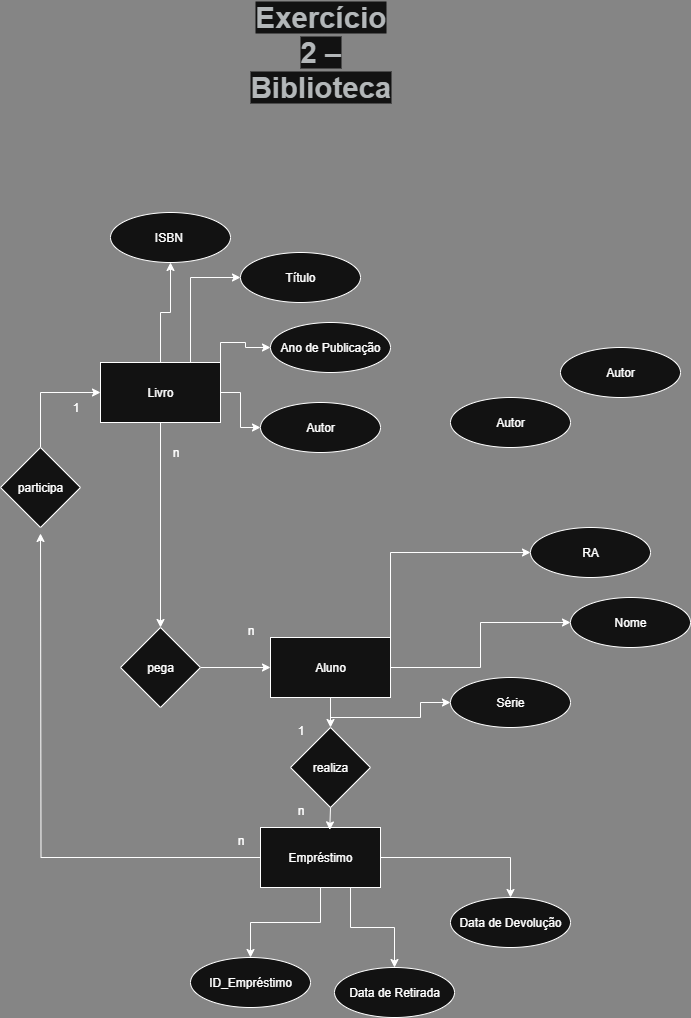

The diagram above was exported from draw.io. Its source (the exported page's mxGraphModel, read from the mxfile embedded in the PNG):
<mxGraphModel dx="1042" dy="1731" grid="1" gridSize="10" guides="1" tooltips="1" connect="1" arrows="1" fold="1" page="1" pageScale="1" pageWidth="827" pageHeight="1169" background="light-dark(#FFFFFF,#858585)" math="0" shadow="0">
  <root>
    <mxCell id="0" />
    <mxCell id="1" parent="0" />
    <mxCell id="UgwG3Xfq6ZKMsizksH1O-8" style="edgeStyle=orthogonalEdgeStyle;rounded=0;orthogonalLoop=1;jettySize=auto;html=1;exitX=0.5;exitY=0;exitDx=0;exitDy=0;entryX=0.5;entryY=1;entryDx=0;entryDy=0;" parent="1" source="UgwG3Xfq6ZKMsizksH1O-1" target="UgwG3Xfq6ZKMsizksH1O-4" edge="1">
      <mxGeometry relative="1" as="geometry" />
    </mxCell>
    <mxCell id="UgwG3Xfq6ZKMsizksH1O-9" style="edgeStyle=orthogonalEdgeStyle;rounded=0;orthogonalLoop=1;jettySize=auto;html=1;exitX=0.75;exitY=0;exitDx=0;exitDy=0;entryX=0;entryY=0.5;entryDx=0;entryDy=0;" parent="1" source="UgwG3Xfq6ZKMsizksH1O-1" target="UgwG3Xfq6ZKMsizksH1O-5" edge="1">
      <mxGeometry relative="1" as="geometry" />
    </mxCell>
    <mxCell id="UgwG3Xfq6ZKMsizksH1O-10" style="edgeStyle=orthogonalEdgeStyle;rounded=0;orthogonalLoop=1;jettySize=auto;html=1;exitX=1;exitY=0.5;exitDx=0;exitDy=0;" parent="1" source="UgwG3Xfq6ZKMsizksH1O-1" target="UgwG3Xfq6ZKMsizksH1O-6" edge="1">
      <mxGeometry relative="1" as="geometry" />
    </mxCell>
    <mxCell id="UgwG3Xfq6ZKMsizksH1O-11" style="edgeStyle=orthogonalEdgeStyle;rounded=0;orthogonalLoop=1;jettySize=auto;html=1;exitX=1;exitY=0;exitDx=0;exitDy=0;entryX=1;entryY=0.5;entryDx=0;entryDy=0;" parent="1" source="UgwG3Xfq6ZKMsizksH1O-1" target="UgwG3Xfq6ZKMsizksH1O-7" edge="1">
      <mxGeometry relative="1" as="geometry" />
    </mxCell>
    <mxCell id="UgwG3Xfq6ZKMsizksH1O-13" style="edgeStyle=orthogonalEdgeStyle;rounded=0;orthogonalLoop=1;jettySize=auto;html=1;exitX=0.5;exitY=1;exitDx=0;exitDy=0;entryX=0.5;entryY=0;entryDx=0;entryDy=0;" parent="1" source="UgwG3Xfq6ZKMsizksH1O-1" target="UgwG3Xfq6ZKMsizksH1O-12" edge="1">
      <mxGeometry relative="1" as="geometry" />
    </mxCell>
    <mxCell id="UgwG3Xfq6ZKMsizksH1O-1" value="Livro" style="rounded=0;whiteSpace=wrap;html=1;" parent="1" vertex="1">
      <mxGeometry x="180" y="-145" width="120" height="60" as="geometry" />
    </mxCell>
    <mxCell id="uOcZdvj1xGZPvLvOtbNV-7" style="edgeStyle=orthogonalEdgeStyle;rounded=0;orthogonalLoop=1;jettySize=auto;html=1;exitX=0.5;exitY=1;exitDx=0;exitDy=0;entryX=0;entryY=0.5;entryDx=0;entryDy=0;" parent="1" source="UgwG3Xfq6ZKMsizksH1O-2" target="uOcZdvj1xGZPvLvOtbNV-6" edge="1">
      <mxGeometry relative="1" as="geometry" />
    </mxCell>
    <mxCell id="uOcZdvj1xGZPvLvOtbNV-8" style="edgeStyle=orthogonalEdgeStyle;rounded=0;orthogonalLoop=1;jettySize=auto;html=1;exitX=1;exitY=0.5;exitDx=0;exitDy=0;entryX=0;entryY=0.5;entryDx=0;entryDy=0;" parent="1" source="UgwG3Xfq6ZKMsizksH1O-2" target="uOcZdvj1xGZPvLvOtbNV-2" edge="1">
      <mxGeometry relative="1" as="geometry">
        <mxPoint x="560" y="110" as="targetPoint" />
      </mxGeometry>
    </mxCell>
    <mxCell id="uOcZdvj1xGZPvLvOtbNV-9" style="edgeStyle=orthogonalEdgeStyle;rounded=0;orthogonalLoop=1;jettySize=auto;html=1;exitX=1;exitY=0;exitDx=0;exitDy=0;entryX=0;entryY=0.5;entryDx=0;entryDy=0;" parent="1" source="UgwG3Xfq6ZKMsizksH1O-2" target="uOcZdvj1xGZPvLvOtbNV-3" edge="1">
      <mxGeometry relative="1" as="geometry" />
    </mxCell>
    <mxCell id="cHb7lZiT9pdEh8BZmHP8-11" style="edgeStyle=orthogonalEdgeStyle;rounded=0;orthogonalLoop=1;jettySize=auto;html=1;exitX=0.5;exitY=1;exitDx=0;exitDy=0;entryX=0.5;entryY=0;entryDx=0;entryDy=0;" parent="1" source="UgwG3Xfq6ZKMsizksH1O-2" target="cHb7lZiT9pdEh8BZmHP8-10" edge="1">
      <mxGeometry relative="1" as="geometry" />
    </mxCell>
    <mxCell id="UgwG3Xfq6ZKMsizksH1O-2" value="Aluno" style="rounded=0;whiteSpace=wrap;html=1;" parent="1" vertex="1">
      <mxGeometry x="350" y="130" width="120" height="60" as="geometry" />
    </mxCell>
    <mxCell id="cHb7lZiT9pdEh8BZmHP8-6" style="edgeStyle=orthogonalEdgeStyle;rounded=0;orthogonalLoop=1;jettySize=auto;html=1;entryX=0.5;entryY=0;entryDx=0;entryDy=0;" parent="1" source="UgwG3Xfq6ZKMsizksH1O-3" target="cHb7lZiT9pdEh8BZmHP8-5" edge="1">
      <mxGeometry relative="1" as="geometry" />
    </mxCell>
    <mxCell id="cHb7lZiT9pdEh8BZmHP8-7" style="edgeStyle=orthogonalEdgeStyle;rounded=0;orthogonalLoop=1;jettySize=auto;html=1;exitX=0.75;exitY=1;exitDx=0;exitDy=0;entryX=0.5;entryY=0;entryDx=0;entryDy=0;" parent="1" source="UgwG3Xfq6ZKMsizksH1O-3" target="cHb7lZiT9pdEh8BZmHP8-4" edge="1">
      <mxGeometry relative="1" as="geometry" />
    </mxCell>
    <mxCell id="cHb7lZiT9pdEh8BZmHP8-8" style="edgeStyle=orthogonalEdgeStyle;rounded=0;orthogonalLoop=1;jettySize=auto;html=1;exitX=1;exitY=0.5;exitDx=0;exitDy=0;" parent="1" source="UgwG3Xfq6ZKMsizksH1O-3" target="cHb7lZiT9pdEh8BZmHP8-3" edge="1">
      <mxGeometry relative="1" as="geometry" />
    </mxCell>
    <mxCell id="cHb7lZiT9pdEh8BZmHP8-15" style="edgeStyle=orthogonalEdgeStyle;rounded=0;orthogonalLoop=1;jettySize=auto;html=1;exitX=0;exitY=0.5;exitDx=0;exitDy=0;" parent="1" source="UgwG3Xfq6ZKMsizksH1O-3" edge="1">
      <mxGeometry relative="1" as="geometry">
        <mxPoint x="120" y="26" as="targetPoint" />
      </mxGeometry>
    </mxCell>
    <mxCell id="UgwG3Xfq6ZKMsizksH1O-3" value="Empréstimo" style="rounded=0;whiteSpace=wrap;html=1;" parent="1" vertex="1">
      <mxGeometry x="340" y="320" width="120" height="60" as="geometry" />
    </mxCell>
    <mxCell id="UgwG3Xfq6ZKMsizksH1O-4" value="ISBN&amp;nbsp;" style="ellipse;whiteSpace=wrap;html=1;" parent="1" vertex="1">
      <mxGeometry x="190" y="-295" width="120" height="50" as="geometry" />
    </mxCell>
    <mxCell id="UgwG3Xfq6ZKMsizksH1O-5" value="Título" style="ellipse;whiteSpace=wrap;html=1;" parent="1" vertex="1">
      <mxGeometry x="320" y="-255" width="120" height="50" as="geometry" />
    </mxCell>
    <mxCell id="UgwG3Xfq6ZKMsizksH1O-6" value="Autor" style="ellipse;whiteSpace=wrap;html=1;direction=east;" parent="1" vertex="1">
      <mxGeometry x="340" y="-105" width="120" height="50" as="geometry" />
    </mxCell>
    <mxCell id="UgwG3Xfq6ZKMsizksH1O-7" value="Ano de Publicação" style="ellipse;whiteSpace=wrap;html=1;direction=west;" parent="1" vertex="1">
      <mxGeometry x="350" y="-185" width="120" height="50" as="geometry" />
    </mxCell>
    <mxCell id="uOcZdvj1xGZPvLvOtbNV-1" style="edgeStyle=orthogonalEdgeStyle;rounded=0;orthogonalLoop=1;jettySize=auto;html=1;exitX=1;exitY=0.5;exitDx=0;exitDy=0;entryX=0;entryY=0.5;entryDx=0;entryDy=0;" parent="1" source="UgwG3Xfq6ZKMsizksH1O-12" target="UgwG3Xfq6ZKMsizksH1O-2" edge="1">
      <mxGeometry relative="1" as="geometry" />
    </mxCell>
    <mxCell id="UgwG3Xfq6ZKMsizksH1O-12" value="pega" style="rhombus;whiteSpace=wrap;html=1;" parent="1" vertex="1">
      <mxGeometry x="200" y="120" width="80" height="80" as="geometry" />
    </mxCell>
    <mxCell id="uOcZdvj1xGZPvLvOtbNV-2" value="Nome" style="ellipse;whiteSpace=wrap;html=1;direction=east;" parent="1" vertex="1">
      <mxGeometry x="650" y="90" width="120" height="50" as="geometry" />
    </mxCell>
    <mxCell id="uOcZdvj1xGZPvLvOtbNV-3" value="RA" style="ellipse;whiteSpace=wrap;html=1;direction=east;" parent="1" vertex="1">
      <mxGeometry x="610" y="20" width="120" height="50" as="geometry" />
    </mxCell>
    <mxCell id="uOcZdvj1xGZPvLvOtbNV-4" value="Autor" style="ellipse;whiteSpace=wrap;html=1;direction=east;" parent="1" vertex="1">
      <mxGeometry x="640" y="-160" width="120" height="50" as="geometry" />
    </mxCell>
    <mxCell id="uOcZdvj1xGZPvLvOtbNV-5" value="Autor" style="ellipse;whiteSpace=wrap;html=1;direction=east;" parent="1" vertex="1">
      <mxGeometry x="530" y="-110" width="120" height="50" as="geometry" />
    </mxCell>
    <mxCell id="uOcZdvj1xGZPvLvOtbNV-6" value="Série" style="ellipse;whiteSpace=wrap;html=1;direction=east;" parent="1" vertex="1">
      <mxGeometry x="530" y="170" width="120" height="50" as="geometry" />
    </mxCell>
    <mxCell id="cHb7lZiT9pdEh8BZmHP8-3" value="Data de Devolução" style="ellipse;whiteSpace=wrap;html=1;direction=east;" parent="1" vertex="1">
      <mxGeometry x="530" y="390" width="120" height="50" as="geometry" />
    </mxCell>
    <mxCell id="cHb7lZiT9pdEh8BZmHP8-4" value="Data de Retirada" style="ellipse;whiteSpace=wrap;html=1;direction=east;" parent="1" vertex="1">
      <mxGeometry x="414" y="460" width="120" height="50" as="geometry" />
    </mxCell>
    <mxCell id="cHb7lZiT9pdEh8BZmHP8-5" value="ID_Empréstimo" style="ellipse;whiteSpace=wrap;html=1;direction=east;" parent="1" vertex="1">
      <mxGeometry x="270" y="450" width="120" height="50" as="geometry" />
    </mxCell>
    <mxCell id="cHb7lZiT9pdEh8BZmHP8-10" value="realiza" style="rhombus;whiteSpace=wrap;html=1;" parent="1" vertex="1">
      <mxGeometry x="370" y="220" width="80" height="80" as="geometry" />
    </mxCell>
    <mxCell id="cHb7lZiT9pdEh8BZmHP8-12" style="edgeStyle=orthogonalEdgeStyle;rounded=0;orthogonalLoop=1;jettySize=auto;html=1;exitX=0.5;exitY=1;exitDx=0;exitDy=0;entryX=0.577;entryY=0.04;entryDx=0;entryDy=0;entryPerimeter=0;" parent="1" source="cHb7lZiT9pdEh8BZmHP8-10" target="UgwG3Xfq6ZKMsizksH1O-3" edge="1">
      <mxGeometry relative="1" as="geometry" />
    </mxCell>
    <mxCell id="cHb7lZiT9pdEh8BZmHP8-13" value="1" style="text;html=1;align=center;verticalAlign=middle;resizable=0;points=[];autosize=1;" parent="1" vertex="1">
      <mxGeometry x="365" y="208" width="30" height="30" as="geometry" />
    </mxCell>
    <mxCell id="cHb7lZiT9pdEh8BZmHP8-14" value="n" style="text;html=1;align=center;verticalAlign=middle;resizable=0;points=[];autosize=1;" parent="1" vertex="1">
      <mxGeometry x="365" y="288" width="30" height="30" as="geometry" />
    </mxCell>
    <mxCell id="cHb7lZiT9pdEh8BZmHP8-17" style="edgeStyle=orthogonalEdgeStyle;rounded=0;orthogonalLoop=1;jettySize=auto;html=1;exitX=0.5;exitY=0;exitDx=0;exitDy=0;entryX=0;entryY=0.5;entryDx=0;entryDy=0;" parent="1" source="cHb7lZiT9pdEh8BZmHP8-16" target="UgwG3Xfq6ZKMsizksH1O-1" edge="1">
      <mxGeometry relative="1" as="geometry" />
    </mxCell>
    <mxCell id="cHb7lZiT9pdEh8BZmHP8-16" value="participa" style="rhombus;whiteSpace=wrap;html=1;" parent="1" vertex="1">
      <mxGeometry x="80" y="-60" width="80" height="80" as="geometry" />
    </mxCell>
    <mxCell id="cHb7lZiT9pdEh8BZmHP8-18" value="n" style="text;html=1;align=center;verticalAlign=middle;resizable=0;points=[];autosize=1;" parent="1" vertex="1">
      <mxGeometry x="305" y="318" width="30" height="30" as="geometry" />
    </mxCell>
    <mxCell id="cHb7lZiT9pdEh8BZmHP8-19" value="1" style="text;html=1;align=center;verticalAlign=middle;resizable=0;points=[];autosize=1;" parent="1" vertex="1">
      <mxGeometry x="140" y="-115" width="30" height="30" as="geometry" />
    </mxCell>
    <mxCell id="cHb7lZiT9pdEh8BZmHP8-20" value="&lt;b style=&quot;-webkit-tap-highlight-color: transparent; color: rgb(60, 64, 67); font-family: Roboto, Arial, sans-serif; letter-spacing: 0.2px; text-align: start; text-wrap-mode: wrap; background-color: rgb(255, 255, 255);&quot;&gt;Exercício 2 – Biblioteca&lt;/b&gt;" style="text;html=1;align=center;verticalAlign=middle;resizable=0;points=[];autosize=1;fontSize=29;" parent="1" vertex="1">
      <mxGeometry x="225" y="-480" width="350" height="50" as="geometry" />
    </mxCell>
    <mxCell id="DFbZDE2_rnJDscEr7Va2-1" value="n" style="text;html=1;align=center;verticalAlign=middle;resizable=0;points=[];autosize=1;" parent="1" vertex="1">
      <mxGeometry x="315" y="108" width="30" height="30" as="geometry" />
    </mxCell>
    <mxCell id="DFbZDE2_rnJDscEr7Va2-2" value="n" style="text;html=1;align=center;verticalAlign=middle;resizable=0;points=[];autosize=1;" parent="1" vertex="1">
      <mxGeometry x="240" y="-70" width="30" height="30" as="geometry" />
    </mxCell>
  </root>
</mxGraphModel>